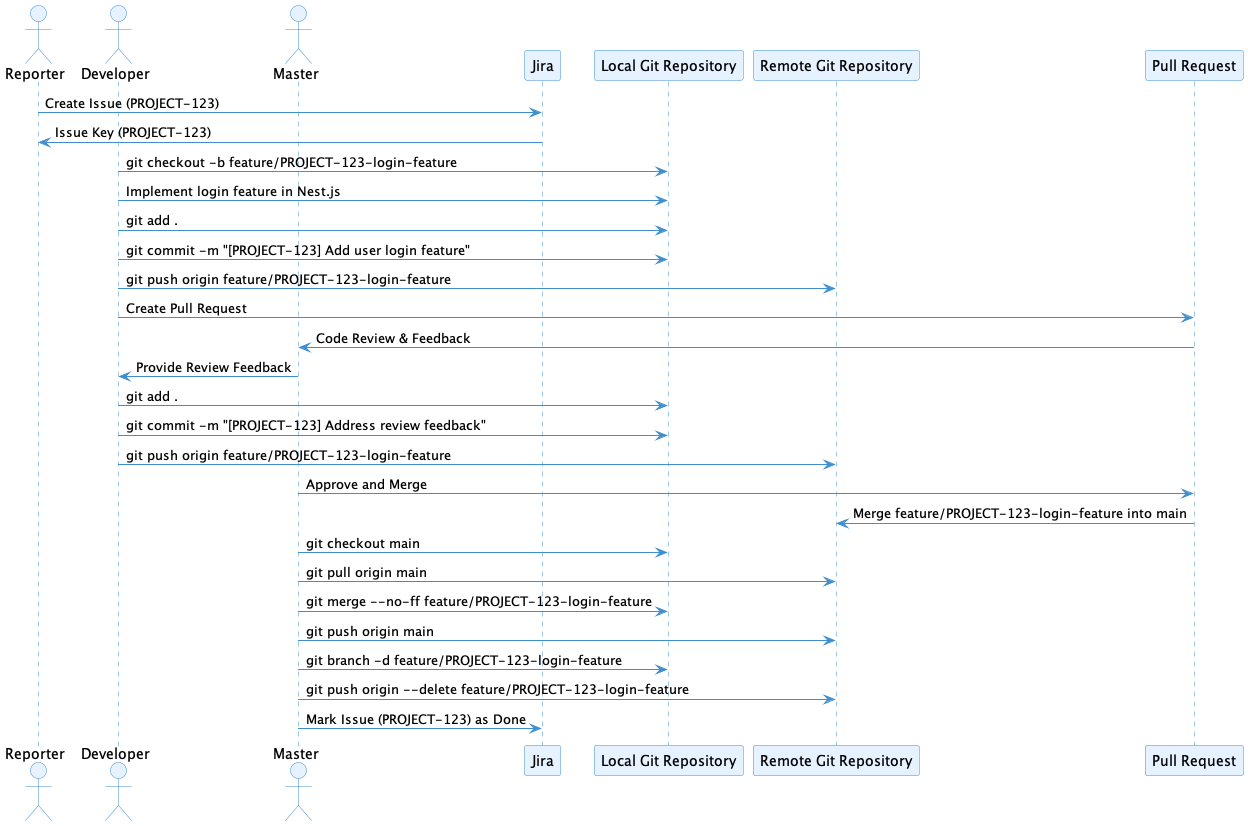

The diagram above was rendered by PlantUML. Its source (embedded in the PNG):
@startuml
skinparam backgroundColor #FFFFFF
skinparam sequence {
    ArrowColor #3E8ED0
    ActorBorderColor #3E8ED0
    ActorBackgroundColor #E6F2FF
    ParticipantBorderColor #3E8ED0
    ParticipantBackgroundColor #E6F2FF
    BoxBackgroundColor #F8F8F8
    BoxBorderColor #C0C0C0
    LifeLineBorderColor #3E8ED0
    LifeLineBackgroundColor #FFFFFF
    SequenceFontName Arial
    SequenceFontSize 12
    SequenceFontColor #333333
}
actor Reporter
actor Developer
actor Master
participant "Jira" as Jira
participant "Local Git Repository" as LocalGit
participant "Remote Git Repository" as RemoteGit
participant "Pull Request" as PR

Reporter -> Jira: Create Issue (PROJECT-123)
Jira -> Reporter: Issue Key (PROJECT-123)

Developer -> LocalGit: git checkout -b feature/PROJECT-123-login-feature

Developer -> LocalGit: Implement login feature in Nest.js
Developer -> LocalGit: git add .
Developer -> LocalGit: git commit -m "[PROJECT-123] Add user login feature"

Developer -> RemoteGit: git push origin feature/PROJECT-123-login-feature

Developer -> PR: Create Pull Request
PR -> Master: Code Review & Feedback

Master -> Developer: Provide Review Feedback
Developer -> LocalGit: git add .
Developer -> LocalGit: git commit -m "[PROJECT-123] Address review feedback"
Developer -> RemoteGit: git push origin feature/PROJECT-123-login-feature

Master -> PR: Approve and Merge
PR -> RemoteGit: Merge feature/PROJECT-123-login-feature into main
Master -> LocalGit: git checkout main
Master -> RemoteGit: git pull origin main
Master -> LocalGit: git merge --no-ff feature/PROJECT-123-login-feature
Master -> RemoteGit: git push origin main

Master -> LocalGit: git branch -d feature/PROJECT-123-login-feature
Master -> RemoteGit: git push origin --delete feature/PROJECT-123-login-feature

Master -> Jira: Mark Issue (PROJECT-123) as Done
@enduml